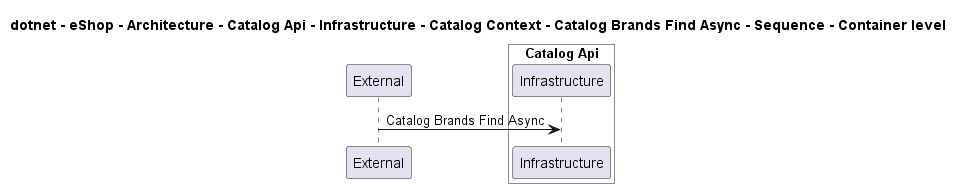

The diagram above was rendered by PlantUML. Its source (embedded in the PNG):
@startuml

title dotnet - eShop - Architecture - Catalog Api - Infrastructure - Catalog Context - Catalog Brands Find Async - Sequence - Container level

participant "External" as C4InterFlow.SoftwareSystems.ExternalSystem

box "Catalog Api" #White
    participant "Infrastructure" as dotnet.eShop.Architecture.SoftwareSystems.CatalogApi.Containers.Infrastructure
end box


C4InterFlow.SoftwareSystems.ExternalSystem -> dotnet.eShop.Architecture.SoftwareSystems.CatalogApi.Containers.Infrastructure : Catalog Brands Find Async


@enduml